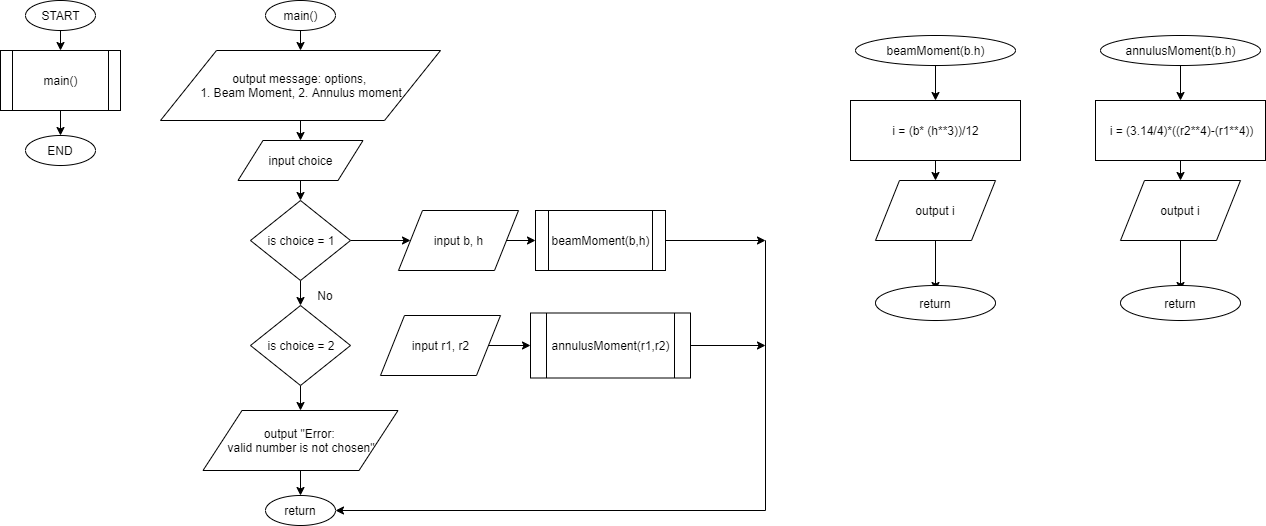

The diagram above was exported from draw.io. Its source (the exported page's mxGraphModel, read from the mxfile embedded in the PNG):
<mxGraphModel dx="612" dy="870" grid="1" gridSize="10" guides="1" tooltips="1" connect="1" arrows="1" fold="1" page="1" pageScale="1" pageWidth="1400" pageHeight="850" math="0" shadow="0">
  <root>
    <mxCell id="0" />
    <mxCell id="1" parent="0" />
    <mxCell id="SdOX1frTLtQE-H5YFLF7-3" style="edgeStyle=orthogonalEdgeStyle;rounded=0;orthogonalLoop=1;jettySize=auto;html=1;exitX=0.5;exitY=1;exitDx=0;exitDy=0;entryX=0.5;entryY=0;entryDx=0;entryDy=0;" edge="1" parent="1" source="SdOX1frTLtQE-H5YFLF7-1" target="SdOX1frTLtQE-H5YFLF7-2">
      <mxGeometry relative="1" as="geometry" />
    </mxCell>
    <mxCell id="SdOX1frTLtQE-H5YFLF7-1" value="START" style="ellipse;whiteSpace=wrap;html=1;" vertex="1" parent="1">
      <mxGeometry x="100" y="40" width="70" height="30" as="geometry" />
    </mxCell>
    <mxCell id="SdOX1frTLtQE-H5YFLF7-6" style="edgeStyle=orthogonalEdgeStyle;rounded=0;orthogonalLoop=1;jettySize=auto;html=1;exitX=0.5;exitY=1;exitDx=0;exitDy=0;entryX=0.5;entryY=0;entryDx=0;entryDy=0;" edge="1" parent="1" source="SdOX1frTLtQE-H5YFLF7-2" target="SdOX1frTLtQE-H5YFLF7-5">
      <mxGeometry relative="1" as="geometry" />
    </mxCell>
    <mxCell id="SdOX1frTLtQE-H5YFLF7-2" value="main()" style="shape=process;whiteSpace=wrap;html=1;backgroundOutline=1;" vertex="1" parent="1">
      <mxGeometry x="75" y="90" width="120" height="60" as="geometry" />
    </mxCell>
    <mxCell id="SdOX1frTLtQE-H5YFLF7-5" value="END" style="ellipse;whiteSpace=wrap;html=1;" vertex="1" parent="1">
      <mxGeometry x="100" y="175" width="70" height="30" as="geometry" />
    </mxCell>
    <mxCell id="SdOX1frTLtQE-H5YFLF7-10" style="edgeStyle=orthogonalEdgeStyle;rounded=0;orthogonalLoop=1;jettySize=auto;html=1;exitX=0.5;exitY=1;exitDx=0;exitDy=0;entryX=0.5;entryY=0;entryDx=0;entryDy=0;" edge="1" parent="1" source="SdOX1frTLtQE-H5YFLF7-8" target="SdOX1frTLtQE-H5YFLF7-9">
      <mxGeometry relative="1" as="geometry" />
    </mxCell>
    <mxCell id="SdOX1frTLtQE-H5YFLF7-8" value="main()" style="ellipse;whiteSpace=wrap;html=1;" vertex="1" parent="1">
      <mxGeometry x="340" y="40" width="70" height="30" as="geometry" />
    </mxCell>
    <mxCell id="SdOX1frTLtQE-H5YFLF7-12" style="edgeStyle=orthogonalEdgeStyle;rounded=0;orthogonalLoop=1;jettySize=auto;html=1;exitX=0.5;exitY=1;exitDx=0;exitDy=0;entryX=0.5;entryY=0;entryDx=0;entryDy=0;" edge="1" parent="1" source="SdOX1frTLtQE-H5YFLF7-9" target="SdOX1frTLtQE-H5YFLF7-11">
      <mxGeometry relative="1" as="geometry" />
    </mxCell>
    <mxCell id="SdOX1frTLtQE-H5YFLF7-9" value="output message: options, &lt;br&gt;1. Beam Moment, 2. Annulus moment" style="shape=parallelogram;perimeter=parallelogramPerimeter;whiteSpace=wrap;html=1;" vertex="1" parent="1">
      <mxGeometry x="235" y="90" width="280" height="70" as="geometry" />
    </mxCell>
    <mxCell id="SdOX1frTLtQE-H5YFLF7-14" style="edgeStyle=orthogonalEdgeStyle;rounded=0;orthogonalLoop=1;jettySize=auto;html=1;exitX=0.5;exitY=1;exitDx=0;exitDy=0;entryX=0.5;entryY=0;entryDx=0;entryDy=0;" edge="1" parent="1" source="SdOX1frTLtQE-H5YFLF7-11" target="SdOX1frTLtQE-H5YFLF7-13">
      <mxGeometry relative="1" as="geometry" />
    </mxCell>
    <mxCell id="SdOX1frTLtQE-H5YFLF7-11" value="input choice" style="shape=parallelogram;perimeter=parallelogramPerimeter;whiteSpace=wrap;html=1;" vertex="1" parent="1">
      <mxGeometry x="312.5" y="180" width="125" height="40" as="geometry" />
    </mxCell>
    <mxCell id="SdOX1frTLtQE-H5YFLF7-17" style="edgeStyle=orthogonalEdgeStyle;rounded=0;orthogonalLoop=1;jettySize=auto;html=1;exitX=0.5;exitY=1;exitDx=0;exitDy=0;entryX=0.5;entryY=0;entryDx=0;entryDy=0;" edge="1" parent="1" source="SdOX1frTLtQE-H5YFLF7-13" target="SdOX1frTLtQE-H5YFLF7-16">
      <mxGeometry relative="1" as="geometry" />
    </mxCell>
    <mxCell id="SdOX1frTLtQE-H5YFLF7-28" style="edgeStyle=orthogonalEdgeStyle;rounded=0;orthogonalLoop=1;jettySize=auto;html=1;exitX=1;exitY=0.5;exitDx=0;exitDy=0;entryX=0;entryY=0.5;entryDx=0;entryDy=0;" edge="1" parent="1" source="SdOX1frTLtQE-H5YFLF7-13" target="SdOX1frTLtQE-H5YFLF7-27">
      <mxGeometry relative="1" as="geometry" />
    </mxCell>
    <mxCell id="SdOX1frTLtQE-H5YFLF7-13" value="is choice = 1" style="rhombus;whiteSpace=wrap;html=1;" vertex="1" parent="1">
      <mxGeometry x="325" y="240" width="100" height="80" as="geometry" />
    </mxCell>
    <mxCell id="SdOX1frTLtQE-H5YFLF7-24" style="edgeStyle=orthogonalEdgeStyle;rounded=0;orthogonalLoop=1;jettySize=auto;html=1;exitX=0.5;exitY=1;exitDx=0;exitDy=0;entryX=0.5;entryY=0;entryDx=0;entryDy=0;" edge="1" parent="1" source="SdOX1frTLtQE-H5YFLF7-16" target="SdOX1frTLtQE-H5YFLF7-23">
      <mxGeometry relative="1" as="geometry" />
    </mxCell>
    <mxCell id="SdOX1frTLtQE-H5YFLF7-16" value="is choice = 2" style="rhombus;whiteSpace=wrap;html=1;" vertex="1" parent="1">
      <mxGeometry x="325" y="345" width="100" height="80" as="geometry" />
    </mxCell>
    <mxCell id="SdOX1frTLtQE-H5YFLF7-22" value="No" style="text;html=1;strokeColor=none;fillColor=none;align=center;verticalAlign=middle;whiteSpace=wrap;rounded=0;" vertex="1" parent="1">
      <mxGeometry x="380" y="325" width="40" height="20" as="geometry" />
    </mxCell>
    <mxCell id="SdOX1frTLtQE-H5YFLF7-26" style="edgeStyle=orthogonalEdgeStyle;rounded=0;orthogonalLoop=1;jettySize=auto;html=1;exitX=0.5;exitY=1;exitDx=0;exitDy=0;entryX=0.5;entryY=0;entryDx=0;entryDy=0;" edge="1" parent="1" source="SdOX1frTLtQE-H5YFLF7-23" target="SdOX1frTLtQE-H5YFLF7-25">
      <mxGeometry relative="1" as="geometry" />
    </mxCell>
    <mxCell id="SdOX1frTLtQE-H5YFLF7-23" value="output &quot;Error: &lt;br&gt;valid number is not chosen&quot;" style="shape=parallelogram;perimeter=parallelogramPerimeter;whiteSpace=wrap;html=1;" vertex="1" parent="1">
      <mxGeometry x="277.5" y="450" width="195" height="60" as="geometry" />
    </mxCell>
    <mxCell id="SdOX1frTLtQE-H5YFLF7-25" value="return" style="ellipse;whiteSpace=wrap;html=1;" vertex="1" parent="1">
      <mxGeometry x="340" y="535" width="70" height="30" as="geometry" />
    </mxCell>
    <mxCell id="SdOX1frTLtQE-H5YFLF7-31" style="edgeStyle=orthogonalEdgeStyle;rounded=0;orthogonalLoop=1;jettySize=auto;html=1;exitX=1;exitY=0.5;exitDx=0;exitDy=0;entryX=0;entryY=0.5;entryDx=0;entryDy=0;" edge="1" parent="1" source="SdOX1frTLtQE-H5YFLF7-27" target="SdOX1frTLtQE-H5YFLF7-30">
      <mxGeometry relative="1" as="geometry" />
    </mxCell>
    <mxCell id="SdOX1frTLtQE-H5YFLF7-27" value="input b, h" style="shape=parallelogram;perimeter=parallelogramPerimeter;whiteSpace=wrap;html=1;" vertex="1" parent="1">
      <mxGeometry x="473" y="250" width="120" height="60" as="geometry" />
    </mxCell>
    <mxCell id="SdOX1frTLtQE-H5YFLF7-40" style="edgeStyle=orthogonalEdgeStyle;rounded=0;orthogonalLoop=1;jettySize=auto;html=1;exitX=1;exitY=0.5;exitDx=0;exitDy=0;" edge="1" parent="1" source="SdOX1frTLtQE-H5YFLF7-30">
      <mxGeometry relative="1" as="geometry">
        <mxPoint x="840" y="280" as="targetPoint" />
      </mxGeometry>
    </mxCell>
    <mxCell id="SdOX1frTLtQE-H5YFLF7-30" value="beamMoment(b,h)" style="shape=process;whiteSpace=wrap;html=1;backgroundOutline=1;" vertex="1" parent="1">
      <mxGeometry x="610" y="250" width="130" height="60" as="geometry" />
    </mxCell>
    <mxCell id="SdOX1frTLtQE-H5YFLF7-37" style="edgeStyle=orthogonalEdgeStyle;rounded=0;orthogonalLoop=1;jettySize=auto;html=1;exitX=1;exitY=0.5;exitDx=0;exitDy=0;entryX=0;entryY=0.5;entryDx=0;entryDy=0;" edge="1" parent="1" source="SdOX1frTLtQE-H5YFLF7-34" target="SdOX1frTLtQE-H5YFLF7-35">
      <mxGeometry relative="1" as="geometry" />
    </mxCell>
    <mxCell id="SdOX1frTLtQE-H5YFLF7-34" value="input r1, r2" style="shape=parallelogram;perimeter=parallelogramPerimeter;whiteSpace=wrap;html=1;" vertex="1" parent="1">
      <mxGeometry x="455" y="355" width="120" height="60" as="geometry" />
    </mxCell>
    <mxCell id="SdOX1frTLtQE-H5YFLF7-38" style="edgeStyle=orthogonalEdgeStyle;rounded=0;orthogonalLoop=1;jettySize=auto;html=1;exitX=1;exitY=0.5;exitDx=0;exitDy=0;" edge="1" parent="1" source="SdOX1frTLtQE-H5YFLF7-35">
      <mxGeometry relative="1" as="geometry">
        <mxPoint x="840" y="385" as="targetPoint" />
      </mxGeometry>
    </mxCell>
    <mxCell id="SdOX1frTLtQE-H5YFLF7-35" value="annulusMoment(r1,r2)" style="shape=process;whiteSpace=wrap;html=1;backgroundOutline=1;" vertex="1" parent="1">
      <mxGeometry x="605" y="352.5" width="160" height="65" as="geometry" />
    </mxCell>
    <mxCell id="SdOX1frTLtQE-H5YFLF7-39" value="" style="endArrow=none;html=1;" edge="1" parent="1">
      <mxGeometry width="50" height="50" relative="1" as="geometry">
        <mxPoint x="840" y="550" as="sourcePoint" />
        <mxPoint x="840" y="279.7930950296336" as="targetPoint" />
      </mxGeometry>
    </mxCell>
    <mxCell id="SdOX1frTLtQE-H5YFLF7-41" value="" style="endArrow=classic;html=1;entryX=1;entryY=0.5;entryDx=0;entryDy=0;" edge="1" parent="1" target="SdOX1frTLtQE-H5YFLF7-25">
      <mxGeometry width="50" height="50" relative="1" as="geometry">
        <mxPoint x="840" y="550" as="sourcePoint" />
        <mxPoint x="370" y="590" as="targetPoint" />
      </mxGeometry>
    </mxCell>
    <mxCell id="SdOX1frTLtQE-H5YFLF7-45" style="edgeStyle=orthogonalEdgeStyle;rounded=0;orthogonalLoop=1;jettySize=auto;html=1;exitX=0.5;exitY=1;exitDx=0;exitDy=0;entryX=0.5;entryY=0;entryDx=0;entryDy=0;" edge="1" parent="1" source="SdOX1frTLtQE-H5YFLF7-42" target="SdOX1frTLtQE-H5YFLF7-44">
      <mxGeometry relative="1" as="geometry" />
    </mxCell>
    <mxCell id="SdOX1frTLtQE-H5YFLF7-42" value="beamMoment(b.h)" style="ellipse;whiteSpace=wrap;html=1;" vertex="1" parent="1">
      <mxGeometry x="930" y="75" width="160" height="30" as="geometry" />
    </mxCell>
    <mxCell id="SdOX1frTLtQE-H5YFLF7-48" style="edgeStyle=orthogonalEdgeStyle;rounded=0;orthogonalLoop=1;jettySize=auto;html=1;exitX=0.5;exitY=1;exitDx=0;exitDy=0;entryX=0.5;entryY=0;entryDx=0;entryDy=0;" edge="1" parent="1" source="SdOX1frTLtQE-H5YFLF7-44">
      <mxGeometry relative="1" as="geometry">
        <mxPoint x="1009.6666666666667" y="220" as="targetPoint" />
      </mxGeometry>
    </mxCell>
    <mxCell id="SdOX1frTLtQE-H5YFLF7-44" value="i = (b* (h**3))/12" style="rounded=0;whiteSpace=wrap;html=1;" vertex="1" parent="1">
      <mxGeometry x="925" y="140" width="170" height="60" as="geometry" />
    </mxCell>
    <mxCell id="SdOX1frTLtQE-H5YFLF7-51" value="" style="edgeStyle=orthogonalEdgeStyle;rounded=0;orthogonalLoop=1;jettySize=auto;html=1;" edge="1" parent="1" source="SdOX1frTLtQE-H5YFLF7-49">
      <mxGeometry relative="1" as="geometry">
        <mxPoint x="1010" y="330" as="targetPoint" />
      </mxGeometry>
    </mxCell>
    <mxCell id="SdOX1frTLtQE-H5YFLF7-49" value="output i" style="shape=parallelogram;perimeter=parallelogramPerimeter;whiteSpace=wrap;html=1;" vertex="1" parent="1">
      <mxGeometry x="950" y="220" width="120" height="60" as="geometry" />
    </mxCell>
    <mxCell id="SdOX1frTLtQE-H5YFLF7-52" value="return" style="ellipse;whiteSpace=wrap;html=1;" vertex="1" parent="1">
      <mxGeometry x="950" y="325" width="120" height="35" as="geometry" />
    </mxCell>
    <mxCell id="SdOX1frTLtQE-H5YFLF7-55" style="edgeStyle=orthogonalEdgeStyle;rounded=0;orthogonalLoop=1;jettySize=auto;html=1;exitX=0.5;exitY=1;exitDx=0;exitDy=0;entryX=0.5;entryY=0;entryDx=0;entryDy=0;" edge="1" source="SdOX1frTLtQE-H5YFLF7-56" target="SdOX1frTLtQE-H5YFLF7-58" parent="1">
      <mxGeometry relative="1" as="geometry" />
    </mxCell>
    <mxCell id="SdOX1frTLtQE-H5YFLF7-56" value="annulusMoment(b.h)" style="ellipse;whiteSpace=wrap;html=1;" vertex="1" parent="1">
      <mxGeometry x="1175" y="75" width="160" height="30" as="geometry" />
    </mxCell>
    <mxCell id="SdOX1frTLtQE-H5YFLF7-57" style="edgeStyle=orthogonalEdgeStyle;rounded=0;orthogonalLoop=1;jettySize=auto;html=1;exitX=0.5;exitY=1;exitDx=0;exitDy=0;entryX=0.5;entryY=0;entryDx=0;entryDy=0;" edge="1" source="SdOX1frTLtQE-H5YFLF7-58" parent="1">
      <mxGeometry relative="1" as="geometry">
        <mxPoint x="1254.5" y="220" as="targetPoint" />
      </mxGeometry>
    </mxCell>
    <mxCell id="SdOX1frTLtQE-H5YFLF7-58" value="i = (3.14/4)*((r2**4)-(r1**4))" style="rounded=0;whiteSpace=wrap;html=1;" vertex="1" parent="1">
      <mxGeometry x="1170" y="140" width="170" height="60" as="geometry" />
    </mxCell>
    <mxCell id="SdOX1frTLtQE-H5YFLF7-59" value="" style="edgeStyle=orthogonalEdgeStyle;rounded=0;orthogonalLoop=1;jettySize=auto;html=1;" edge="1" source="SdOX1frTLtQE-H5YFLF7-60" parent="1">
      <mxGeometry relative="1" as="geometry">
        <mxPoint x="1255" y="330" as="targetPoint" />
      </mxGeometry>
    </mxCell>
    <mxCell id="SdOX1frTLtQE-H5YFLF7-60" value="output i" style="shape=parallelogram;perimeter=parallelogramPerimeter;whiteSpace=wrap;html=1;" vertex="1" parent="1">
      <mxGeometry x="1195" y="220" width="120" height="60" as="geometry" />
    </mxCell>
    <mxCell id="SdOX1frTLtQE-H5YFLF7-61" value="return" style="ellipse;whiteSpace=wrap;html=1;" vertex="1" parent="1">
      <mxGeometry x="1195" y="325" width="120" height="35" as="geometry" />
    </mxCell>
  </root>
</mxGraphModel>